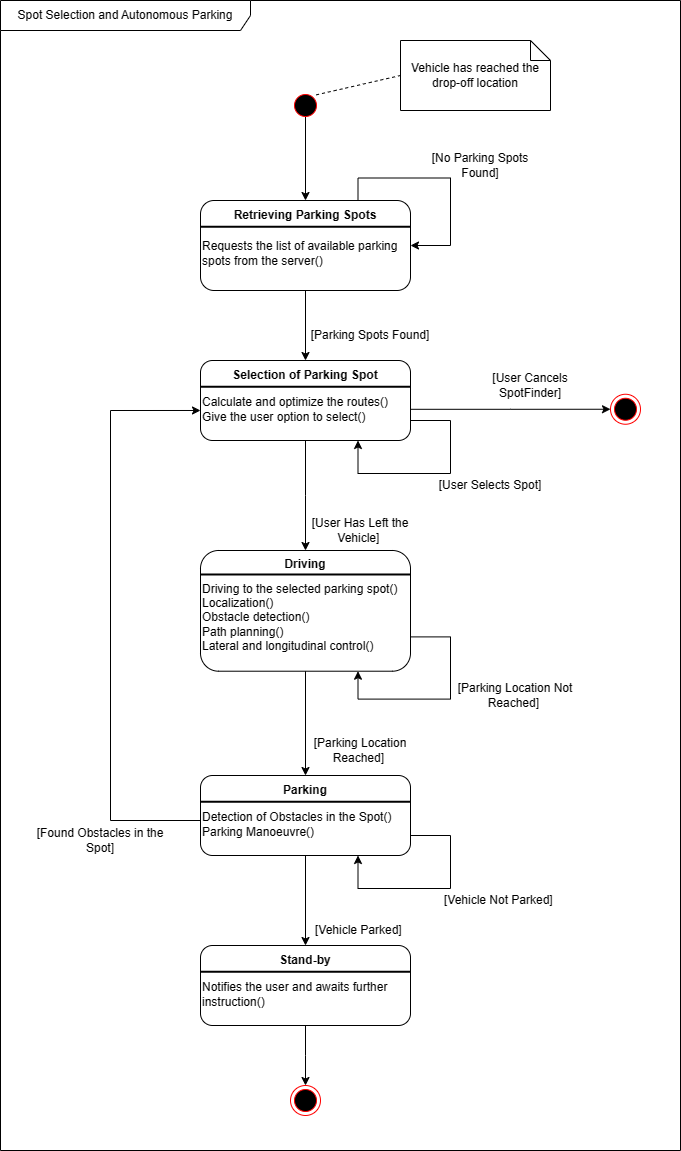

The diagram above was exported from draw.io. Its source (the exported page's mxGraphModel, read from the mxfile embedded in the PNG):
<mxGraphModel dx="1426" dy="831" grid="1" gridSize="5" guides="1" tooltips="1" connect="1" arrows="1" fold="1" page="1" pageScale="1" pageWidth="850" pageHeight="1100" math="0" shadow="0">
  <root>
    <mxCell id="0" />
    <mxCell id="1" parent="0" />
    <mxCell id="IVtbGLscPJv7AVLv_iVb-3" style="edgeStyle=orthogonalEdgeStyle;rounded=0;orthogonalLoop=1;jettySize=auto;html=1;exitX=0.5;exitY=0.833;exitDx=0;exitDy=0;entryX=0.5;entryY=0;entryDx=0;entryDy=0;exitPerimeter=0;" parent="1" source="Wof1UiIWDH5UBJzOTrzt-1" target="Wof1UiIWDH5UBJzOTrzt-9" edge="1">
      <mxGeometry relative="1" as="geometry" />
    </mxCell>
    <mxCell id="Wof1UiIWDH5UBJzOTrzt-1" value="" style="ellipse;html=1;shape=startState;fillColor=#000000;strokeColor=#ff0000;" parent="1" vertex="1">
      <mxGeometry x="370" y="130" width="30" height="30" as="geometry" />
    </mxCell>
    <mxCell id="IVtbGLscPJv7AVLv_iVb-2" value="" style="group" parent="1" connectable="0" vertex="1">
      <mxGeometry x="280" y="240" width="210" height="90" as="geometry" />
    </mxCell>
    <mxCell id="Wof1UiIWDH5UBJzOTrzt-7" value="" style="rounded=1;whiteSpace=wrap;html=1;" parent="IVtbGLscPJv7AVLv_iVb-2" vertex="1">
      <mxGeometry width="210" height="90" as="geometry" />
    </mxCell>
    <mxCell id="Wof1UiIWDH5UBJzOTrzt-8" value="" style="line;strokeWidth=2;html=1;" parent="IVtbGLscPJv7AVLv_iVb-2" vertex="1">
      <mxGeometry y="22.5" width="210" height="7.500000000000001" as="geometry" />
    </mxCell>
    <mxCell id="IVtbGLscPJv7AVLv_iVb-6" style="edgeStyle=orthogonalEdgeStyle;rounded=0;orthogonalLoop=1;jettySize=auto;html=1;exitX=0.75;exitY=0;exitDx=0;exitDy=0;" parent="IVtbGLscPJv7AVLv_iVb-2" source="Wof1UiIWDH5UBJzOTrzt-9" edge="1">
      <mxGeometry relative="1" as="geometry">
        <mxPoint x="210" y="45" as="targetPoint" />
        <Array as="points">
          <mxPoint x="158" y="-22.5" />
          <mxPoint x="250" y="-22.5" />
          <mxPoint x="250" y="45" />
        </Array>
      </mxGeometry>
    </mxCell>
    <mxCell id="Wof1UiIWDH5UBJzOTrzt-9" value="&lt;b&gt;Retrieving Parking Spots&lt;/b&gt;" style="text;html=1;strokeColor=none;fillColor=none;align=center;verticalAlign=middle;whiteSpace=wrap;rounded=0;" parent="IVtbGLscPJv7AVLv_iVb-2" vertex="1">
      <mxGeometry width="210" height="30.000000000000004" as="geometry" />
    </mxCell>
    <mxCell id="IVtbGLscPJv7AVLv_iVb-1" value="Requests the list of available parking spots from the server()" style="text;html=1;strokeColor=none;fillColor=none;align=left;verticalAlign=middle;whiteSpace=wrap;rounded=0;" parent="IVtbGLscPJv7AVLv_iVb-2" vertex="1">
      <mxGeometry y="30.000000000000004" width="210" height="45" as="geometry" />
    </mxCell>
    <mxCell id="IVtbGLscPJv7AVLv_iVb-4" value="" style="endArrow=none;dashed=1;html=1;rounded=0;exitX=1;exitY=0;exitDx=0;exitDy=0;entryX=0;entryY=0.5;entryDx=0;entryDy=0;entryPerimeter=0;" parent="1" source="Wof1UiIWDH5UBJzOTrzt-1" target="IVtbGLscPJv7AVLv_iVb-5" edge="1">
      <mxGeometry width="50" height="50" relative="1" as="geometry">
        <mxPoint x="400" y="130" as="sourcePoint" />
        <mxPoint x="460" y="110" as="targetPoint" />
      </mxGeometry>
    </mxCell>
    <mxCell id="IVtbGLscPJv7AVLv_iVb-5" value="Vehicle has reached the drop-off location" style="shape=note;size=20;whiteSpace=wrap;html=1;" parent="1" vertex="1">
      <mxGeometry x="480" y="80" width="150" height="70" as="geometry" />
    </mxCell>
    <mxCell id="IVtbGLscPJv7AVLv_iVb-7" value="[No Parking Spots Found]" style="text;html=1;strokeColor=none;fillColor=none;align=center;verticalAlign=middle;whiteSpace=wrap;rounded=0;" parent="1" vertex="1">
      <mxGeometry x="510" y="180" width="100" height="50" as="geometry" />
    </mxCell>
    <mxCell id="IVtbGLscPJv7AVLv_iVb-8" value="" style="group" parent="1" connectable="0" vertex="1">
      <mxGeometry x="280" y="400" width="210" height="90" as="geometry" />
    </mxCell>
    <mxCell id="IVtbGLscPJv7AVLv_iVb-9" value="" style="rounded=1;whiteSpace=wrap;html=1;" parent="IVtbGLscPJv7AVLv_iVb-8" vertex="1">
      <mxGeometry width="210" height="80" as="geometry" />
    </mxCell>
    <mxCell id="IVtbGLscPJv7AVLv_iVb-10" value="" style="line;strokeWidth=2;html=1;" parent="IVtbGLscPJv7AVLv_iVb-8" vertex="1">
      <mxGeometry y="22.5" width="210" height="7.5" as="geometry" />
    </mxCell>
    <mxCell id="IVtbGLscPJv7AVLv_iVb-12" value="&lt;b&gt;Selection of Parking Spot&lt;/b&gt;" style="text;html=1;strokeColor=none;fillColor=none;align=center;verticalAlign=middle;whiteSpace=wrap;rounded=0;" parent="IVtbGLscPJv7AVLv_iVb-8" vertex="1">
      <mxGeometry width="210" height="30" as="geometry" />
    </mxCell>
    <mxCell id="IVtbGLscPJv7AVLv_iVb-13" value="Calculate and optimize the routes()&lt;br&gt;Give the user option to select()" style="text;html=1;strokeColor=none;fillColor=none;align=left;verticalAlign=middle;whiteSpace=wrap;rounded=0;" parent="IVtbGLscPJv7AVLv_iVb-8" vertex="1">
      <mxGeometry y="30" width="210" height="37.5" as="geometry" />
    </mxCell>
    <mxCell id="IVtbGLscPJv7AVLv_iVb-22" style="edgeStyle=orthogonalEdgeStyle;rounded=0;orthogonalLoop=1;jettySize=auto;html=1;entryX=0.75;entryY=1;entryDx=0;entryDy=0;exitX=1;exitY=0.5;exitDx=0;exitDy=0;" parent="IVtbGLscPJv7AVLv_iVb-8" source="IVtbGLscPJv7AVLv_iVb-13" target="IVtbGLscPJv7AVLv_iVb-9" edge="1">
      <mxGeometry relative="1" as="geometry">
        <Array as="points">
          <mxPoint x="210" y="60" />
          <mxPoint x="250" y="60" />
          <mxPoint x="250" y="113" />
          <mxPoint x="158" y="113" />
        </Array>
      </mxGeometry>
    </mxCell>
    <mxCell id="IVtbGLscPJv7AVLv_iVb-16" value="[Parking Spots Found]" style="text;html=1;strokeColor=none;fillColor=none;align=center;verticalAlign=middle;whiteSpace=wrap;rounded=0;" parent="1" vertex="1">
      <mxGeometry x="380" y="350" width="140" height="50" as="geometry" />
    </mxCell>
    <mxCell id="IVtbGLscPJv7AVLv_iVb-18" value="" style="ellipse;html=1;shape=endState;fillColor=#000000;strokeColor=#ff0000;" parent="1" vertex="1">
      <mxGeometry x="690" y="433.75" width="30" height="30" as="geometry" />
    </mxCell>
    <mxCell id="IVtbGLscPJv7AVLv_iVb-19" value="[User Cancels SpotFinder]" style="text;html=1;strokeColor=none;fillColor=none;align=center;verticalAlign=middle;whiteSpace=wrap;rounded=0;" parent="1" vertex="1">
      <mxGeometry x="540" y="400" width="140" height="50" as="geometry" />
    </mxCell>
    <mxCell id="IVtbGLscPJv7AVLv_iVb-23" value="[User Selects Spot]" style="text;html=1;strokeColor=none;fillColor=none;align=center;verticalAlign=middle;whiteSpace=wrap;rounded=0;" parent="1" vertex="1">
      <mxGeometry x="510" y="500" width="120" height="50" as="geometry" />
    </mxCell>
    <mxCell id="IVtbGLscPJv7AVLv_iVb-24" value="" style="group" parent="1" connectable="0" vertex="1">
      <mxGeometry x="280" y="590" width="210" height="130" as="geometry" />
    </mxCell>
    <mxCell id="IVtbGLscPJv7AVLv_iVb-25" value="" style="rounded=1;whiteSpace=wrap;html=1;" parent="IVtbGLscPJv7AVLv_iVb-24" vertex="1">
      <mxGeometry width="210" height="120.71428571428572" as="geometry" />
    </mxCell>
    <mxCell id="IVtbGLscPJv7AVLv_iVb-26" value="" style="line;strokeWidth=2;html=1;" parent="IVtbGLscPJv7AVLv_iVb-24" vertex="1">
      <mxGeometry y="18.571428571428573" width="210" height="10.833333333333334" as="geometry" />
    </mxCell>
    <mxCell id="IVtbGLscPJv7AVLv_iVb-27" value="&lt;b&gt;Driving&lt;/b&gt;" style="text;html=1;strokeColor=none;fillColor=none;align=center;verticalAlign=middle;whiteSpace=wrap;rounded=0;" parent="IVtbGLscPJv7AVLv_iVb-24" vertex="1">
      <mxGeometry y="4.642857142857143" width="210" height="18.571428571428573" as="geometry" />
    </mxCell>
    <mxCell id="IVtbGLscPJv7AVLv_iVb-29" value="Driving to the selected parking spot()&lt;br&gt;Localization()&lt;br&gt;Obstacle detection()&lt;br&gt;Path planning()&lt;br&gt;Lateral and longitudinal control()" style="text;html=1;strokeColor=none;fillColor=none;align=left;verticalAlign=middle;whiteSpace=wrap;rounded=0;" parent="IVtbGLscPJv7AVLv_iVb-24" vertex="1">
      <mxGeometry y="23.214285714285715" width="210" height="88.21428571428572" as="geometry" />
    </mxCell>
    <mxCell id="IVtbGLscPJv7AVLv_iVb-30" style="edgeStyle=orthogonalEdgeStyle;rounded=0;orthogonalLoop=1;jettySize=auto;html=1;entryX=0.75;entryY=1;entryDx=0;entryDy=0;exitX=1;exitY=0.5;exitDx=0;exitDy=0;" parent="IVtbGLscPJv7AVLv_iVb-24" source="IVtbGLscPJv7AVLv_iVb-29" target="IVtbGLscPJv7AVLv_iVb-25" edge="1">
      <mxGeometry relative="1" as="geometry">
        <Array as="points">
          <mxPoint x="210" y="86.35714285714286" />
          <mxPoint x="250" y="86.35714285714286" />
          <mxPoint x="250" y="148.57142857142858" />
          <mxPoint x="157" y="148.57142857142858" />
        </Array>
      </mxGeometry>
    </mxCell>
    <mxCell id="IVtbGLscPJv7AVLv_iVb-32" value="[User Has Left the Vehicle]&amp;nbsp;" style="text;html=1;strokeColor=none;fillColor=none;align=center;verticalAlign=middle;whiteSpace=wrap;rounded=0;" parent="1" vertex="1">
      <mxGeometry x="370" y="545" width="140" height="50" as="geometry" />
    </mxCell>
    <mxCell id="IVtbGLscPJv7AVLv_iVb-33" value="[Parking Location Not Reached]&amp;nbsp;" style="text;html=1;strokeColor=none;fillColor=none;align=center;verticalAlign=middle;whiteSpace=wrap;rounded=0;" parent="1" vertex="1">
      <mxGeometry x="525" y="710" width="140" height="50" as="geometry" />
    </mxCell>
    <mxCell id="IVtbGLscPJv7AVLv_iVb-34" style="edgeStyle=orthogonalEdgeStyle;rounded=0;orthogonalLoop=1;jettySize=auto;html=1;entryX=0.5;entryY=0;entryDx=0;entryDy=0;" parent="1" source="Wof1UiIWDH5UBJzOTrzt-7" target="IVtbGLscPJv7AVLv_iVb-12" edge="1">
      <mxGeometry relative="1" as="geometry" />
    </mxCell>
    <mxCell id="IVtbGLscPJv7AVLv_iVb-35" style="edgeStyle=orthogonalEdgeStyle;rounded=0;orthogonalLoop=1;jettySize=auto;html=1;exitX=0.5;exitY=1;exitDx=0;exitDy=0;" parent="1" source="IVtbGLscPJv7AVLv_iVb-9" edge="1">
      <mxGeometry relative="1" as="geometry">
        <mxPoint x="385" y="590" as="targetPoint" />
      </mxGeometry>
    </mxCell>
    <mxCell id="IVtbGLscPJv7AVLv_iVb-38" style="edgeStyle=orthogonalEdgeStyle;rounded=0;orthogonalLoop=1;jettySize=auto;html=1;entryX=0;entryY=0.5;entryDx=0;entryDy=0;" parent="1" source="IVtbGLscPJv7AVLv_iVb-13" target="IVtbGLscPJv7AVLv_iVb-18" edge="1">
      <mxGeometry relative="1" as="geometry">
        <mxPoint x="680" y="448.75" as="targetPoint" />
      </mxGeometry>
    </mxCell>
    <mxCell id="IVtbGLscPJv7AVLv_iVb-40" value="" style="group" parent="1" connectable="0" vertex="1">
      <mxGeometry x="280" y="815" width="210" height="90" as="geometry" />
    </mxCell>
    <mxCell id="IVtbGLscPJv7AVLv_iVb-41" value="" style="rounded=1;whiteSpace=wrap;html=1;" parent="IVtbGLscPJv7AVLv_iVb-40" vertex="1">
      <mxGeometry width="210" height="80" as="geometry" />
    </mxCell>
    <mxCell id="IVtbGLscPJv7AVLv_iVb-42" value="" style="line;strokeWidth=2;html=1;" parent="IVtbGLscPJv7AVLv_iVb-40" vertex="1">
      <mxGeometry y="22.5" width="210" height="7.5" as="geometry" />
    </mxCell>
    <mxCell id="IVtbGLscPJv7AVLv_iVb-43" value="&lt;b&gt;Parking&lt;/b&gt;" style="text;html=1;strokeColor=none;fillColor=none;align=center;verticalAlign=middle;whiteSpace=wrap;rounded=0;" parent="IVtbGLscPJv7AVLv_iVb-40" vertex="1">
      <mxGeometry width="210" height="30" as="geometry" />
    </mxCell>
    <mxCell id="IVtbGLscPJv7AVLv_iVb-44" value="Detection of Obstacles in the Spot()&lt;br&gt;Parking Manoeuvre()" style="text;html=1;strokeColor=none;fillColor=none;align=left;verticalAlign=middle;whiteSpace=wrap;rounded=0;" parent="IVtbGLscPJv7AVLv_iVb-40" vertex="1">
      <mxGeometry y="30" width="210" height="37.5" as="geometry" />
    </mxCell>
    <mxCell id="IVtbGLscPJv7AVLv_iVb-45" style="edgeStyle=orthogonalEdgeStyle;rounded=0;orthogonalLoop=1;jettySize=auto;html=1;entryX=0.75;entryY=1;entryDx=0;entryDy=0;exitX=1;exitY=0.5;exitDx=0;exitDy=0;" parent="IVtbGLscPJv7AVLv_iVb-40" source="IVtbGLscPJv7AVLv_iVb-44" target="IVtbGLscPJv7AVLv_iVb-41" edge="1">
      <mxGeometry relative="1" as="geometry">
        <Array as="points">
          <mxPoint x="210" y="60" />
          <mxPoint x="250" y="60" />
          <mxPoint x="250" y="113" />
          <mxPoint x="158" y="113" />
        </Array>
      </mxGeometry>
    </mxCell>
    <mxCell id="IVtbGLscPJv7AVLv_iVb-46" value="[Vehicle Not Parked]&amp;nbsp;" style="text;html=1;strokeColor=none;fillColor=none;align=center;verticalAlign=middle;whiteSpace=wrap;rounded=0;" parent="1" vertex="1">
      <mxGeometry x="510" y="915" width="140" height="50" as="geometry" />
    </mxCell>
    <mxCell id="IVtbGLscPJv7AVLv_iVb-48" style="edgeStyle=orthogonalEdgeStyle;rounded=0;orthogonalLoop=1;jettySize=auto;html=1;entryX=0.5;entryY=0;entryDx=0;entryDy=0;exitX=0.5;exitY=1;exitDx=0;exitDy=0;" parent="1" source="IVtbGLscPJv7AVLv_iVb-25" target="IVtbGLscPJv7AVLv_iVb-43" edge="1">
      <mxGeometry relative="1" as="geometry">
        <mxPoint x="385" y="720" as="sourcePoint" />
      </mxGeometry>
    </mxCell>
    <mxCell id="IVtbGLscPJv7AVLv_iVb-49" value="[Parking Location Reached]&amp;nbsp;" style="text;html=1;strokeColor=none;fillColor=none;align=center;verticalAlign=middle;whiteSpace=wrap;rounded=0;" parent="1" vertex="1">
      <mxGeometry x="370" y="765" width="140" height="50" as="geometry" />
    </mxCell>
    <mxCell id="IVtbGLscPJv7AVLv_iVb-50" style="edgeStyle=orthogonalEdgeStyle;rounded=0;orthogonalLoop=1;jettySize=auto;html=1;entryX=0;entryY=0.533;entryDx=0;entryDy=0;entryPerimeter=0;" parent="1" source="IVtbGLscPJv7AVLv_iVb-44" target="IVtbGLscPJv7AVLv_iVb-13" edge="1">
      <mxGeometry relative="1" as="geometry">
        <Array as="points">
          <mxPoint x="190" y="860" />
          <mxPoint x="190" y="450" />
        </Array>
      </mxGeometry>
    </mxCell>
    <mxCell id="IVtbGLscPJv7AVLv_iVb-51" value="[Found Obstacles in the Spot]" style="text;html=1;strokeColor=none;fillColor=none;align=center;verticalAlign=middle;whiteSpace=wrap;rounded=0;" parent="1" vertex="1">
      <mxGeometry x="110" y="855" width="140" height="50" as="geometry" />
    </mxCell>
    <mxCell id="IVtbGLscPJv7AVLv_iVb-52" value="" style="group" parent="1" connectable="0" vertex="1">
      <mxGeometry x="280" y="985" width="210" height="90" as="geometry" />
    </mxCell>
    <mxCell id="IVtbGLscPJv7AVLv_iVb-58" style="edgeStyle=orthogonalEdgeStyle;rounded=0;orthogonalLoop=1;jettySize=auto;html=1;" parent="IVtbGLscPJv7AVLv_iVb-52" source="IVtbGLscPJv7AVLv_iVb-53" edge="1">
      <mxGeometry relative="1" as="geometry">
        <mxPoint x="105" y="140" as="targetPoint" />
      </mxGeometry>
    </mxCell>
    <mxCell id="IVtbGLscPJv7AVLv_iVb-53" value="" style="rounded=1;whiteSpace=wrap;html=1;" parent="IVtbGLscPJv7AVLv_iVb-52" vertex="1">
      <mxGeometry width="210" height="80" as="geometry" />
    </mxCell>
    <mxCell id="IVtbGLscPJv7AVLv_iVb-54" value="" style="line;strokeWidth=2;html=1;" parent="IVtbGLscPJv7AVLv_iVb-52" vertex="1">
      <mxGeometry y="22.5" width="210" height="7.5" as="geometry" />
    </mxCell>
    <mxCell id="IVtbGLscPJv7AVLv_iVb-55" value="&lt;b&gt;Stand-by&lt;/b&gt;" style="text;html=1;strokeColor=none;fillColor=none;align=center;verticalAlign=middle;whiteSpace=wrap;rounded=0;" parent="IVtbGLscPJv7AVLv_iVb-52" vertex="1">
      <mxGeometry width="210" height="30" as="geometry" />
    </mxCell>
    <mxCell id="IVtbGLscPJv7AVLv_iVb-56" value="Notifies the user and awaits further instruction()" style="text;html=1;strokeColor=none;fillColor=none;align=left;verticalAlign=middle;whiteSpace=wrap;rounded=0;" parent="IVtbGLscPJv7AVLv_iVb-52" vertex="1">
      <mxGeometry y="30" width="210" height="37.5" as="geometry" />
    </mxCell>
    <mxCell id="IVtbGLscPJv7AVLv_iVb-59" style="edgeStyle=orthogonalEdgeStyle;rounded=0;orthogonalLoop=1;jettySize=auto;html=1;entryX=0.5;entryY=0;entryDx=0;entryDy=0;" parent="1" source="IVtbGLscPJv7AVLv_iVb-41" target="IVtbGLscPJv7AVLv_iVb-55" edge="1">
      <mxGeometry relative="1" as="geometry" />
    </mxCell>
    <mxCell id="IVtbGLscPJv7AVLv_iVb-60" value="[Vehicle Parked]&amp;nbsp;" style="text;html=1;strokeColor=none;fillColor=none;align=center;verticalAlign=middle;whiteSpace=wrap;rounded=0;" parent="1" vertex="1">
      <mxGeometry x="370" y="945" width="140" height="50" as="geometry" />
    </mxCell>
    <mxCell id="IVtbGLscPJv7AVLv_iVb-61" value="" style="ellipse;html=1;shape=endState;fillColor=#000000;strokeColor=#ff0000;" parent="1" vertex="1">
      <mxGeometry x="370" y="1125" width="30" height="30" as="geometry" />
    </mxCell>
    <mxCell id="IVtbGLscPJv7AVLv_iVb-63" value="Spot Selection and Autonomous Parking" style="shape=umlFrame;whiteSpace=wrap;html=1;pointerEvents=0;width=250;height=30;" parent="1" vertex="1">
      <mxGeometry x="80" y="40" width="680" height="1150" as="geometry" />
    </mxCell>
  </root>
</mxGraphModel>